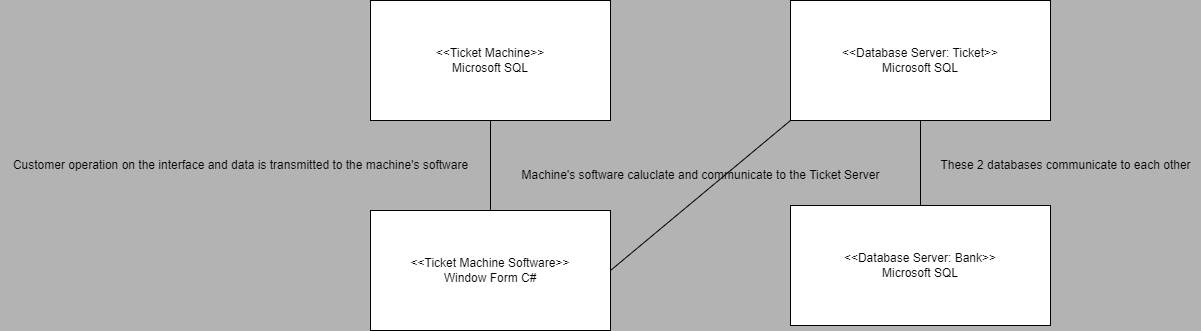

The diagram above was exported from draw.io. Its source (the exported page's mxGraphModel, read from the mxfile embedded in the PNG):
<mxGraphModel dx="1962" dy="450" grid="1" gridSize="10" guides="1" tooltips="1" connect="1" arrows="1" fold="1" page="1" pageScale="1" pageWidth="1100" pageHeight="850" background="#B3B3B3" math="0" shadow="0">
  <root>
    <mxCell id="0" />
    <mxCell id="1" parent="0" />
    <mxCell id="VxeQySpW2_ZdfLo7Lgvf-25" value="&amp;lt;&amp;lt;Ticket Machine&amp;gt;&amp;gt;&lt;br&gt;Microsoft SQL" style="rounded=0;whiteSpace=wrap;html=1;fillColor=#FFFFFF;" vertex="1" parent="1">
      <mxGeometry x="320" y="160" width="240" height="120" as="geometry" />
    </mxCell>
    <mxCell id="VxeQySpW2_ZdfLo7Lgvf-27" value="&amp;lt;&amp;lt;Database Server: Ticket&amp;gt;&amp;gt;&lt;br&gt;Microsoft SQL" style="rounded=0;whiteSpace=wrap;html=1;fillColor=#FFFFFF;" vertex="1" parent="1">
      <mxGeometry x="740" y="160" width="260" height="120" as="geometry" />
    </mxCell>
    <mxCell id="VxeQySpW2_ZdfLo7Lgvf-28" value="&amp;lt;&amp;lt;Ticket Machine Software&amp;gt;&amp;gt;&lt;br&gt;Window Form C#" style="rounded=0;whiteSpace=wrap;html=1;fillColor=#FFFFFF;" vertex="1" parent="1">
      <mxGeometry x="320" y="370" width="240" height="120" as="geometry" />
    </mxCell>
    <mxCell id="VxeQySpW2_ZdfLo7Lgvf-30" value="" style="endArrow=none;html=1;rounded=0;exitX=0.5;exitY=0;exitDx=0;exitDy=0;entryX=0.5;entryY=1;entryDx=0;entryDy=0;" edge="1" parent="1" source="VxeQySpW2_ZdfLo7Lgvf-28" target="VxeQySpW2_ZdfLo7Lgvf-25">
      <mxGeometry width="50" height="50" relative="1" as="geometry">
        <mxPoint x="700" y="410" as="sourcePoint" />
        <mxPoint x="750" y="360" as="targetPoint" />
      </mxGeometry>
    </mxCell>
    <mxCell id="VxeQySpW2_ZdfLo7Lgvf-31" value="" style="endArrow=none;html=1;rounded=0;exitX=1;exitY=0.5;exitDx=0;exitDy=0;entryX=0;entryY=1;entryDx=0;entryDy=0;" edge="1" parent="1" source="VxeQySpW2_ZdfLo7Lgvf-28" target="VxeQySpW2_ZdfLo7Lgvf-27">
      <mxGeometry width="50" height="50" relative="1" as="geometry">
        <mxPoint x="630" y="170" as="sourcePoint" />
        <mxPoint x="680" y="120" as="targetPoint" />
      </mxGeometry>
    </mxCell>
    <mxCell id="VxeQySpW2_ZdfLo7Lgvf-33" value="These 2 databases communicate to each other" style="text;html=1;align=center;verticalAlign=middle;resizable=0;points=[];autosize=1;strokeColor=none;fillColor=none;" vertex="1" parent="1">
      <mxGeometry x="880" y="310" width="270" height="30" as="geometry" />
    </mxCell>
    <mxCell id="VxeQySpW2_ZdfLo7Lgvf-34" value="&amp;lt;&amp;lt;Database Server: Bank&amp;gt;&amp;gt;&lt;br&gt;Microsoft SQL" style="rounded=0;whiteSpace=wrap;html=1;fillColor=#FFFFFF;" vertex="1" parent="1">
      <mxGeometry x="740" y="365" width="260" height="120" as="geometry" />
    </mxCell>
    <mxCell id="VxeQySpW2_ZdfLo7Lgvf-35" value="" style="endArrow=none;html=1;rounded=0;exitX=0.5;exitY=0;exitDx=0;exitDy=0;entryX=0.5;entryY=1;entryDx=0;entryDy=0;" edge="1" parent="1" source="VxeQySpW2_ZdfLo7Lgvf-34" target="VxeQySpW2_ZdfLo7Lgvf-27">
      <mxGeometry width="50" height="50" relative="1" as="geometry">
        <mxPoint x="570" y="440" as="sourcePoint" />
        <mxPoint x="750" y="290" as="targetPoint" />
      </mxGeometry>
    </mxCell>
    <mxCell id="VxeQySpW2_ZdfLo7Lgvf-36" value="Customer operation on the interface and data is transmitted to the machine's software" style="text;html=1;align=center;verticalAlign=middle;resizable=0;points=[];autosize=1;strokeColor=none;fillColor=none;" vertex="1" parent="1">
      <mxGeometry x="-50" y="310" width="480" height="30" as="geometry" />
    </mxCell>
    <mxCell id="VxeQySpW2_ZdfLo7Lgvf-37" value="Machine's software caluclate and communicate to the Ticket Server" style="text;html=1;align=center;verticalAlign=middle;resizable=0;points=[];autosize=1;strokeColor=none;fillColor=none;" vertex="1" parent="1">
      <mxGeometry x="460" y="320" width="380" height="30" as="geometry" />
    </mxCell>
  </root>
</mxGraphModel>